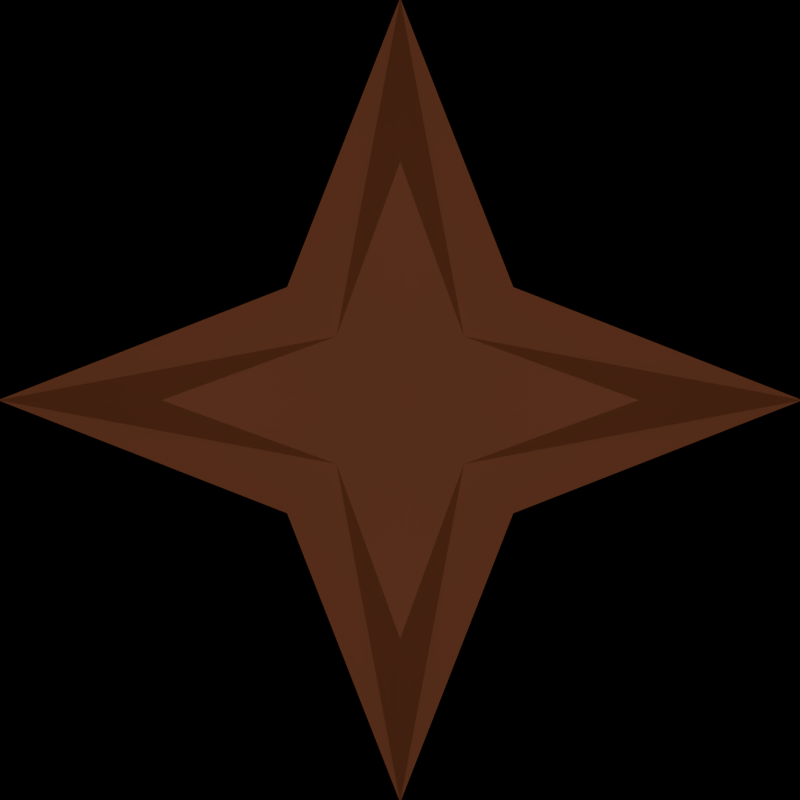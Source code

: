 # Source: pellet.blend  (saved by Blender 2.79.0; exported with 4.5.12 LTS)
import bpy
from mathutils import Matrix  # noqa: F401  (used for matrix-valued properties, if any)

bpy.ops.wm.read_factory_settings(use_empty=True)
scene = bpy.context.scene
scene.name = 'Scene'

# ---- collections
col_collection_1 = bpy.data.collections.new('Collection 1'); scene.collection.children.link(col_collection_1)
col_collection_5 = bpy.data.collections.new('Collection 5'); scene.collection.children.link(col_collection_5)

# ---- materials (node trees are filled in below, after node groups)
mat_material_001 = bpy.data.materials.new('Material.001')
mat_material_001.alpha_threshold = 0.0
mat_material_001.roughness = 0.5
mat_material = bpy.data.materials.new('Material')
mat_material.alpha_threshold = 0.0
mat_material.roughness = 0.5

# ---- material node trees
mat_material_001.use_nodes = True; mat_material_001.node_tree.nodes.clear()
_N = mat_material_001.node_tree.nodes; _L = mat_material_001.node_tree.links
n0 = _N.new('ShaderNodeBsdfPrincipled'); n0.name = 'Principled BSDF'; n0.location = (-185, 1142)
n0.width = 150
n0.subsurface_method = 'BURLEY'
n0.inputs[0].default_value = (0.1489, 0.02893, 0.0, 1.0)
n0.inputs[2].default_value = 0.8
n0.inputs[3].default_value = 1.45
n0.inputs[9].default_value = (1.0, 1.0, 1.0)
n1 = _N.new('ShaderNodeOutputMaterial'); n1.name = 'Material Output'; n1.location = (281, 1133)
_L.new(n0.outputs[0], n1.inputs[0])
n1.is_active_output = True
mat_material.use_nodes = True; mat_material.node_tree.nodes.clear()
_N = mat_material.node_tree.nodes; _L = mat_material.node_tree.links
n0 = _N.new('ShaderNodeOutputMaterial'); n0.name = 'Material Output'; n0.location = (300, 300)
n1 = _N.new('ShaderNodeEmission'); n1.name = 'Emission'; n1.location = (10, 300)
_L.new(n1.outputs[0], n0.inputs[0])
n0.is_active_output = True

# ---- world
world_world = bpy.data.worlds.new('World'); scene.world = world_world
world_world.use_nodes = True; world_world.node_tree.nodes.clear()
_N = world_world.node_tree.nodes; _L = world_world.node_tree.links
n0 = _N.new('ShaderNodeOutputWorld'); n0.name = 'World Output'; n0.location = (446, 295)
n1 = _N.new('ShaderNodeBackground'); n1.name = 'Background'; n1.location = (220, 319)
n1.inputs[0].default_value = (0.0, 0.0, 0.0, 1.0)
_L.new(n1.outputs[0], n0.inputs[0])
n0.is_active_output = True
world_world.color = (0.0, 0.0, 0.0)
world_world.use_sun_shadow = False
world_world.sun_shadow_jitter_overblur = 0.0
world_world.cycles.sampling_method = 'NONE'
world_world.cycles.sample_map_resolution = 256

# ---- cameras
cam_camera = bpy.data.cameras.new('Camera')
cam_camera.clip_end = 100.0
cam_camera.lens = 35.0
cam_camera.sensor_width = 32.0
cam_camera.sensor_height = 18.0
cam_camera.ortho_scale = 7.314
cam_camera.dof.focus_distance = 0.0

# ---- meshes
me_cube = bpy.data.meshes.new('Cube')
me_cube.from_pydata([(-1.0, 0.0, 0.0), (0.0, 1.0, 0.0), (1.0, 0.0, 0.0), (0.0, -1.0, 0.0), (4.139e-10, 0.0, -0.015), (4.139e-10, 0.0, 0.015), (-0.5625, 0.0, -0.1125), (-0.2812, -0.2812, 0.0), (-0.5625, 0.0, 0.1125), (-0.2812, 0.2812, 0.0), (4.139e-10, 0.5625, -0.1125), (4.139e-10, 0.5625, 0.1125), (0.2812, 0.2812, 0.0), (0.5625, 0.0, -0.1125), (0.5625, 0.0, 0.1125), (0.2812, -0.2812, 0.0), (4.139e-10, -0.5625, -0.1125), (4.139e-10, -0.5625, 0.1125), (-0.1562, -0.1562, -0.03125), (-0.1562, -0.1562, 0.03125), (-0.1562, 0.1562, -0.03125), (-0.1562, 0.1562, 0.03125), (0.1562, -0.1562, -0.03125), (0.1562, -0.1562, 0.03125), (0.1562, 0.1562, -0.03125), (0.1562, 0.1562, 0.03125)], [], [(0, 6, 18, 7), (0, 7, 19, 8), (0, 8, 21, 9), (0, 9, 20, 6), (1, 10, 20, 9), (1, 9, 21, 11), (1, 11, 25, 12), (1, 12, 24, 10), (2, 13, 24, 12), (2, 12, 25, 14), (2, 14, 23, 15), (2, 15, 22, 13), (3, 16, 22, 15), (3, 15, 23, 17), (3, 17, 19, 7), (3, 7, 18, 16), (4, 6, 20, 10), (4, 10, 24, 13), (4, 13, 22, 16), (4, 16, 18, 6), (5, 14, 25, 11), (5, 11, 21, 8), (5, 8, 19, 17), (5, 17, 23, 14)])
me_cube.materials.append(mat_material_001)
me_cube.use_remesh_preserve_volume = False
me_cube.use_remesh_preserve_attributes = False
me_cube.use_mirror_vertex_groups = False
me_cube.update()
me_plane = bpy.data.meshes.new('Plane')
me_plane.from_pydata([(-1.0, -1.0, 0.0), (1.0, -1.0, 0.0), (-1.0, 1.0, 0.0), (1.0, 1.0, 0.0)], [], [(0, 1, 3, 2)])
me_plane.materials.append(mat_material)
me_plane.use_remesh_preserve_volume = False
me_plane.use_remesh_preserve_attributes = False
me_plane.use_mirror_vertex_groups = False
me_plane.update()

# ---- objects
ob_cube = bpy.data.objects.new('Cube', me_cube)
ob_camera = bpy.data.objects.new('Camera', cam_camera)
ob_plane = bpy.data.objects.new('Plane', me_plane)

# ---- transforms, parenting, visibility, modifiers, constraints
ob_cube.location = (0.0, 0.0, 0.0)
ob_cube.rotation_euler = (-0.0, 1.571, 0.0)
ob_cube.scale = (1.287, 1.287, 1.287)
ob_cube.lineart.crease_threshold = 0.0
ob_camera.location = (2.8, 0.0, 0.0)
ob_camera.rotation_euler = (1.571, -0.0, 1.571)
ob_camera.lock_rotations_4d = False
ob_camera.empty_display_type = 'ARROWS'
ob_camera.color = (0.0, 0.0, 0.0, 0.0)
ob_camera.display_type = 'WIRE'
ob_camera.lineart.crease_threshold = 0.0
ob_plane.location = (4.0, 0.0, 0.0)
ob_plane.rotation_euler = (-0.0, 1.571, 0.0)
ob_plane.scale = (4.0, 4.0, 4.0)
ob_plane.lineart.crease_threshold = 0.0

# ---- collection membership
col_collection_1.objects.link(ob_cube)
col_collection_1.objects.link(ob_camera)
col_collection_5.objects.link(ob_plane)

# ---- scene / render settings (as saved in the file)
scene.camera = ob_camera
scene.frame_start = 0; scene.frame_end = 0; scene.frame_set(1)
scene.render.engine = 'CYCLES'
scene.render.resolution_x = 16
scene.render.resolution_y = 16
scene.render.dither_intensity = 0.0
scene.render.film_transparent = True
scene.cycles.use_denoising = False
scene.cycles.samples = 1024
scene.cycles.sampling_pattern = 'TABULATED_SOBOL'
scene.cycles.light_sampling_threshold = 0.0
scene.cycles.use_adaptive_sampling = False
scene.cycles.use_light_tree = False
scene.cycles.blur_glossy = 0.0
scene.cycles.volume_bounces = 1
scene.cycles.pixel_filter_type = 'GAUSSIAN'
scene.cycles.sample_clamp_indirect = 0.0
scene.view_settings.view_transform = 'Standard'
bpy.context.view_layer.update()
